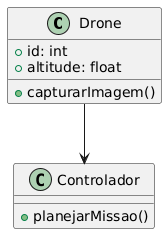

The diagram above was rendered by PlantUML. Its source (embedded in the PNG):
@startuml
class Drone {
  +id: int
  +altitude: float
  +capturarImagem()
}

class Controlador {
  +planejarMissao()
}

Drone --> Controlador
@enduml